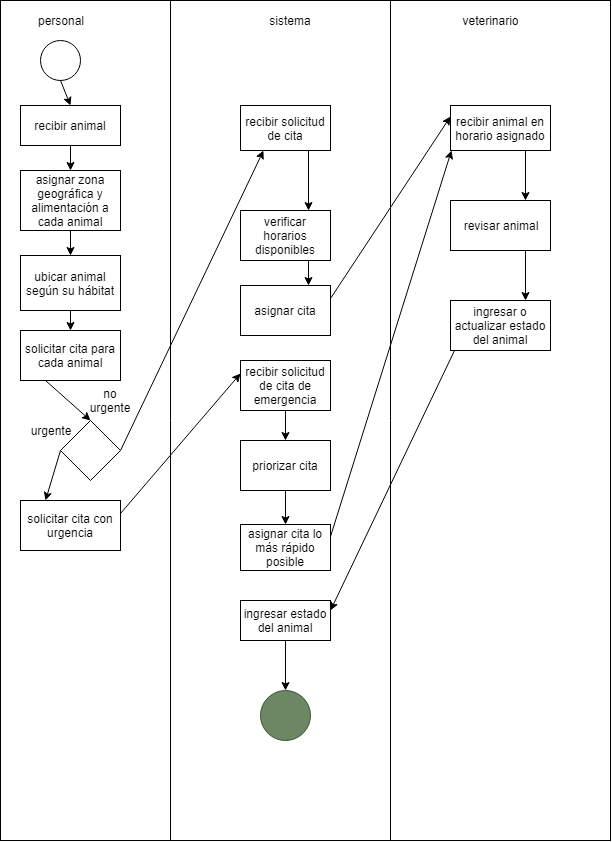

The diagram above was exported from draw.io. Its source (the exported page's mxGraphModel, read from the mxfile embedded in the PNG):
<mxGraphModel dx="840" dy="484" grid="1" gridSize="10" guides="1" tooltips="1" connect="1" arrows="1" fold="1" page="1" pageScale="1" pageWidth="827" pageHeight="1169" math="0" shadow="0">
  <root>
    <mxCell id="0" />
    <mxCell id="1" parent="0" />
    <mxCell id="j0BjljCoXAoaB3gI7Zgb-1" value="" style="rounded=0;whiteSpace=wrap;html=1;" vertex="1" parent="1">
      <mxGeometry width="610" height="840" as="geometry" />
    </mxCell>
    <mxCell id="j0BjljCoXAoaB3gI7Zgb-3" value="personal&lt;br&gt;" style="text;html=1;strokeColor=none;fillColor=none;align=center;verticalAlign=middle;whiteSpace=wrap;rounded=0;" vertex="1" parent="1">
      <mxGeometry x="20" y="10" width="80" height="20" as="geometry" />
    </mxCell>
    <mxCell id="j0BjljCoXAoaB3gI7Zgb-5" value="" style="ellipse;whiteSpace=wrap;html=1;" vertex="1" parent="1">
      <mxGeometry x="40" y="40" width="40" height="40" as="geometry" />
    </mxCell>
    <mxCell id="j0BjljCoXAoaB3gI7Zgb-6" value="recibir animal" style="rounded=0;whiteSpace=wrap;html=1;" vertex="1" parent="1">
      <mxGeometry x="20" y="105" width="100" height="40" as="geometry" />
    </mxCell>
    <mxCell id="j0BjljCoXAoaB3gI7Zgb-8" value="" style="endArrow=classic;html=1;exitX=0.5;exitY=1;exitDx=0;exitDy=0;entryX=0.5;entryY=0;entryDx=0;entryDy=0;" edge="1" parent="1" source="j0BjljCoXAoaB3gI7Zgb-5" target="j0BjljCoXAoaB3gI7Zgb-6">
      <mxGeometry width="50" height="50" relative="1" as="geometry">
        <mxPoint x="200" y="160" as="sourcePoint" />
        <mxPoint x="250" y="110" as="targetPoint" />
      </mxGeometry>
    </mxCell>
    <mxCell id="j0BjljCoXAoaB3gI7Zgb-9" value="asignar zona geográfica y alimentación a cada animal" style="rounded=0;whiteSpace=wrap;html=1;" vertex="1" parent="1">
      <mxGeometry x="20" y="170" width="100" height="60" as="geometry" />
    </mxCell>
    <mxCell id="j0BjljCoXAoaB3gI7Zgb-10" value="" style="endArrow=classic;html=1;exitX=0.5;exitY=1;exitDx=0;exitDy=0;entryX=0.5;entryY=0;entryDx=0;entryDy=0;" edge="1" parent="1" source="j0BjljCoXAoaB3gI7Zgb-6" target="j0BjljCoXAoaB3gI7Zgb-9">
      <mxGeometry width="50" height="50" relative="1" as="geometry">
        <mxPoint x="200" y="170" as="sourcePoint" />
        <mxPoint x="250" y="120" as="targetPoint" />
      </mxGeometry>
    </mxCell>
    <mxCell id="j0BjljCoXAoaB3gI7Zgb-11" value="ubicar animal según su hábitat" style="rounded=0;whiteSpace=wrap;html=1;" vertex="1" parent="1">
      <mxGeometry x="20" y="255" width="100" height="55" as="geometry" />
    </mxCell>
    <mxCell id="j0BjljCoXAoaB3gI7Zgb-12" value="" style="endArrow=classic;html=1;exitX=0.5;exitY=1;exitDx=0;exitDy=0;entryX=0.5;entryY=0;entryDx=0;entryDy=0;" edge="1" parent="1" source="j0BjljCoXAoaB3gI7Zgb-9" target="j0BjljCoXAoaB3gI7Zgb-11">
      <mxGeometry width="50" height="50" relative="1" as="geometry">
        <mxPoint x="310" y="320" as="sourcePoint" />
        <mxPoint x="360" y="270" as="targetPoint" />
      </mxGeometry>
    </mxCell>
    <mxCell id="j0BjljCoXAoaB3gI7Zgb-13" value="solicitar cita para cada animal" style="rounded=0;whiteSpace=wrap;html=1;" vertex="1" parent="1">
      <mxGeometry x="20" y="330" width="100" height="50" as="geometry" />
    </mxCell>
    <mxCell id="j0BjljCoXAoaB3gI7Zgb-14" value="" style="endArrow=classic;html=1;exitX=0.5;exitY=1;exitDx=0;exitDy=0;entryX=0.5;entryY=0;entryDx=0;entryDy=0;" edge="1" parent="1" source="j0BjljCoXAoaB3gI7Zgb-11" target="j0BjljCoXAoaB3gI7Zgb-13">
      <mxGeometry width="50" height="50" relative="1" as="geometry">
        <mxPoint x="190" y="380" as="sourcePoint" />
        <mxPoint x="240" y="330" as="targetPoint" />
      </mxGeometry>
    </mxCell>
    <mxCell id="j0BjljCoXAoaB3gI7Zgb-15" value="" style="rhombus;whiteSpace=wrap;html=1;" vertex="1" parent="1">
      <mxGeometry x="60" y="420" width="60" height="60" as="geometry" />
    </mxCell>
    <mxCell id="j0BjljCoXAoaB3gI7Zgb-16" value="urgente" style="text;html=1;strokeColor=none;fillColor=none;align=center;verticalAlign=middle;whiteSpace=wrap;rounded=0;" vertex="1" parent="1">
      <mxGeometry x="30" y="420" width="40" height="20" as="geometry" />
    </mxCell>
    <mxCell id="j0BjljCoXAoaB3gI7Zgb-17" value="no urgente" style="text;html=1;strokeColor=none;fillColor=none;align=center;verticalAlign=middle;whiteSpace=wrap;rounded=0;" vertex="1" parent="1">
      <mxGeometry x="90" y="390" width="40" height="20" as="geometry" />
    </mxCell>
    <mxCell id="j0BjljCoXAoaB3gI7Zgb-18" value="sistema" style="text;html=1;strokeColor=none;fillColor=none;align=center;verticalAlign=middle;whiteSpace=wrap;rounded=0;" vertex="1" parent="1">
      <mxGeometry x="270" y="10" width="40" height="20" as="geometry" />
    </mxCell>
    <mxCell id="j0BjljCoXAoaB3gI7Zgb-19" value="recibir solicitud de cita" style="rounded=0;whiteSpace=wrap;html=1;" vertex="1" parent="1">
      <mxGeometry x="240" y="105" width="90" height="45" as="geometry" />
    </mxCell>
    <mxCell id="j0BjljCoXAoaB3gI7Zgb-20" value="" style="endArrow=classic;html=1;exitX=1;exitY=0.5;exitDx=0;exitDy=0;entryX=0.25;entryY=1;entryDx=0;entryDy=0;" edge="1" parent="1" source="j0BjljCoXAoaB3gI7Zgb-15" target="j0BjljCoXAoaB3gI7Zgb-19">
      <mxGeometry width="50" height="50" relative="1" as="geometry">
        <mxPoint x="250" y="390" as="sourcePoint" />
        <mxPoint x="300" y="340" as="targetPoint" />
      </mxGeometry>
    </mxCell>
    <mxCell id="j0BjljCoXAoaB3gI7Zgb-21" value="verificar horarios disponibles" style="rounded=0;whiteSpace=wrap;html=1;" vertex="1" parent="1">
      <mxGeometry x="240" y="210" width="90" height="50" as="geometry" />
    </mxCell>
    <mxCell id="j0BjljCoXAoaB3gI7Zgb-22" value="" style="endArrow=classic;html=1;exitX=0.75;exitY=1;exitDx=0;exitDy=0;entryX=0.75;entryY=0;entryDx=0;entryDy=0;" edge="1" parent="1" source="j0BjljCoXAoaB3gI7Zgb-19" target="j0BjljCoXAoaB3gI7Zgb-21">
      <mxGeometry width="50" height="50" relative="1" as="geometry">
        <mxPoint x="410" y="200" as="sourcePoint" />
        <mxPoint x="460" y="150" as="targetPoint" />
      </mxGeometry>
    </mxCell>
    <mxCell id="j0BjljCoXAoaB3gI7Zgb-23" value="" style="endArrow=classic;html=1;exitX=0.75;exitY=1;exitDx=0;exitDy=0;entryX=0.75;entryY=0;entryDx=0;entryDy=0;" edge="1" parent="1" source="j0BjljCoXAoaB3gI7Zgb-21" target="j0BjljCoXAoaB3gI7Zgb-24">
      <mxGeometry width="50" height="50" relative="1" as="geometry">
        <mxPoint x="320" y="340" as="sourcePoint" />
        <mxPoint x="370" y="290" as="targetPoint" />
      </mxGeometry>
    </mxCell>
    <mxCell id="j0BjljCoXAoaB3gI7Zgb-24" value="asignar cita" style="rounded=0;whiteSpace=wrap;html=1;" vertex="1" parent="1">
      <mxGeometry x="240" y="285" width="90" height="50" as="geometry" />
    </mxCell>
    <mxCell id="j0BjljCoXAoaB3gI7Zgb-25" value="" style="endArrow=classic;html=1;exitX=0.25;exitY=1;exitDx=0;exitDy=0;entryX=0.5;entryY=0;entryDx=0;entryDy=0;" edge="1" parent="1" source="j0BjljCoXAoaB3gI7Zgb-13" target="j0BjljCoXAoaB3gI7Zgb-15">
      <mxGeometry width="50" height="50" relative="1" as="geometry">
        <mxPoint x="100" y="540" as="sourcePoint" />
        <mxPoint x="150" y="490" as="targetPoint" />
      </mxGeometry>
    </mxCell>
    <mxCell id="j0BjljCoXAoaB3gI7Zgb-26" value="solicitar cita con urgencia" style="rounded=0;whiteSpace=wrap;html=1;" vertex="1" parent="1">
      <mxGeometry x="20" y="500" width="100" height="50" as="geometry" />
    </mxCell>
    <mxCell id="j0BjljCoXAoaB3gI7Zgb-28" value="recibir solicitud de cita de emergencia" style="rounded=0;whiteSpace=wrap;html=1;" vertex="1" parent="1">
      <mxGeometry x="240" y="360" width="90" height="50" as="geometry" />
    </mxCell>
    <mxCell id="j0BjljCoXAoaB3gI7Zgb-29" value="" style="endArrow=classic;html=1;exitX=1;exitY=0.25;exitDx=0;exitDy=0;entryX=0;entryY=0.25;entryDx=0;entryDy=0;" edge="1" parent="1" source="j0BjljCoXAoaB3gI7Zgb-26" target="j0BjljCoXAoaB3gI7Zgb-28">
      <mxGeometry width="50" height="50" relative="1" as="geometry">
        <mxPoint x="180" y="540" as="sourcePoint" />
        <mxPoint x="230" y="490" as="targetPoint" />
      </mxGeometry>
    </mxCell>
    <mxCell id="j0BjljCoXAoaB3gI7Zgb-30" value="" style="endArrow=classic;html=1;exitX=0;exitY=0.5;exitDx=0;exitDy=0;entryX=0.25;entryY=0;entryDx=0;entryDy=0;" edge="1" parent="1" source="j0BjljCoXAoaB3gI7Zgb-15" target="j0BjljCoXAoaB3gI7Zgb-26">
      <mxGeometry width="50" height="50" relative="1" as="geometry">
        <mxPoint x="180" y="540" as="sourcePoint" />
        <mxPoint x="230" y="490" as="targetPoint" />
      </mxGeometry>
    </mxCell>
    <mxCell id="j0BjljCoXAoaB3gI7Zgb-31" value="priorizar cita" style="rounded=0;whiteSpace=wrap;html=1;" vertex="1" parent="1">
      <mxGeometry x="240" y="440" width="90" height="50" as="geometry" />
    </mxCell>
    <mxCell id="j0BjljCoXAoaB3gI7Zgb-32" value="asignar cita lo más rápido posible" style="rounded=0;whiteSpace=wrap;html=1;" vertex="1" parent="1">
      <mxGeometry x="240" y="524" width="90" height="46" as="geometry" />
    </mxCell>
    <mxCell id="j0BjljCoXAoaB3gI7Zgb-33" value="" style="endArrow=classic;html=1;exitX=0.5;exitY=1;exitDx=0;exitDy=0;entryX=0.5;entryY=0;entryDx=0;entryDy=0;" edge="1" parent="1" source="j0BjljCoXAoaB3gI7Zgb-28" target="j0BjljCoXAoaB3gI7Zgb-31">
      <mxGeometry width="50" height="50" relative="1" as="geometry">
        <mxPoint x="390" y="440" as="sourcePoint" />
        <mxPoint x="440" y="390" as="targetPoint" />
      </mxGeometry>
    </mxCell>
    <mxCell id="j0BjljCoXAoaB3gI7Zgb-34" value="" style="endArrow=classic;html=1;exitX=0.5;exitY=1;exitDx=0;exitDy=0;entryX=0.5;entryY=0;entryDx=0;entryDy=0;" edge="1" parent="1" source="j0BjljCoXAoaB3gI7Zgb-31" target="j0BjljCoXAoaB3gI7Zgb-32">
      <mxGeometry width="50" height="50" relative="1" as="geometry">
        <mxPoint x="380" y="530" as="sourcePoint" />
        <mxPoint x="430" y="480" as="targetPoint" />
      </mxGeometry>
    </mxCell>
    <mxCell id="j0BjljCoXAoaB3gI7Zgb-35" value="veterinario" style="text;html=1;strokeColor=none;fillColor=none;align=center;verticalAlign=middle;whiteSpace=wrap;rounded=0;" vertex="1" parent="1">
      <mxGeometry x="470" y="10" width="40" height="20" as="geometry" />
    </mxCell>
    <mxCell id="j0BjljCoXAoaB3gI7Zgb-36" value="recibir animal en horario asignado" style="rounded=0;whiteSpace=wrap;html=1;" vertex="1" parent="1">
      <mxGeometry x="450" y="105" width="100" height="45" as="geometry" />
    </mxCell>
    <mxCell id="j0BjljCoXAoaB3gI7Zgb-37" value="" style="endArrow=classic;html=1;exitX=1;exitY=0.25;exitDx=0;exitDy=0;entryX=0;entryY=0.25;entryDx=0;entryDy=0;" edge="1" parent="1" source="j0BjljCoXAoaB3gI7Zgb-24" target="j0BjljCoXAoaB3gI7Zgb-36">
      <mxGeometry width="50" height="50" relative="1" as="geometry">
        <mxPoint x="390" y="250" as="sourcePoint" />
        <mxPoint x="440" y="200" as="targetPoint" />
      </mxGeometry>
    </mxCell>
    <mxCell id="j0BjljCoXAoaB3gI7Zgb-38" value="" style="endArrow=classic;html=1;exitX=1;exitY=0.25;exitDx=0;exitDy=0;" edge="1" parent="1" source="j0BjljCoXAoaB3gI7Zgb-32">
      <mxGeometry width="50" height="50" relative="1" as="geometry">
        <mxPoint x="440" y="460" as="sourcePoint" />
        <mxPoint x="451" y="150" as="targetPoint" />
      </mxGeometry>
    </mxCell>
    <mxCell id="j0BjljCoXAoaB3gI7Zgb-39" value="" style="endArrow=classic;html=1;exitX=0.75;exitY=1;exitDx=0;exitDy=0;entryX=0.75;entryY=0;entryDx=0;entryDy=0;" edge="1" parent="1" source="j0BjljCoXAoaB3gI7Zgb-36" target="j0BjljCoXAoaB3gI7Zgb-40">
      <mxGeometry width="50" height="50" relative="1" as="geometry">
        <mxPoint x="590" y="210" as="sourcePoint" />
        <mxPoint x="640" y="160" as="targetPoint" />
      </mxGeometry>
    </mxCell>
    <mxCell id="j0BjljCoXAoaB3gI7Zgb-40" value="revisar animal" style="rounded=0;whiteSpace=wrap;html=1;" vertex="1" parent="1">
      <mxGeometry x="450" y="200" width="100" height="50" as="geometry" />
    </mxCell>
    <mxCell id="j0BjljCoXAoaB3gI7Zgb-41" value="ingresar o actualizar estado del animal" style="rounded=0;whiteSpace=wrap;html=1;" vertex="1" parent="1">
      <mxGeometry x="450" y="300" width="100" height="50" as="geometry" />
    </mxCell>
    <mxCell id="j0BjljCoXAoaB3gI7Zgb-42" value="ingresar estado del animal" style="rounded=0;whiteSpace=wrap;html=1;" vertex="1" parent="1">
      <mxGeometry x="240" y="600" width="90" height="40" as="geometry" />
    </mxCell>
    <mxCell id="j0BjljCoXAoaB3gI7Zgb-43" value="" style="endArrow=classic;html=1;exitX=0.04;exitY=1;exitDx=0;exitDy=0;exitPerimeter=0;entryX=1;entryY=0.25;entryDx=0;entryDy=0;" edge="1" parent="1" source="j0BjljCoXAoaB3gI7Zgb-41" target="j0BjljCoXAoaB3gI7Zgb-42">
      <mxGeometry width="50" height="50" relative="1" as="geometry">
        <mxPoint x="450" y="450" as="sourcePoint" />
        <mxPoint x="500" y="400" as="targetPoint" />
      </mxGeometry>
    </mxCell>
    <mxCell id="j0BjljCoXAoaB3gI7Zgb-44" value="" style="endArrow=classic;html=1;exitX=0.75;exitY=1;exitDx=0;exitDy=0;entryX=0.75;entryY=0;entryDx=0;entryDy=0;" edge="1" parent="1" source="j0BjljCoXAoaB3gI7Zgb-40" target="j0BjljCoXAoaB3gI7Zgb-41">
      <mxGeometry width="50" height="50" relative="1" as="geometry">
        <mxPoint x="590" y="270" as="sourcePoint" />
        <mxPoint x="640" y="220" as="targetPoint" />
      </mxGeometry>
    </mxCell>
    <mxCell id="j0BjljCoXAoaB3gI7Zgb-45" value="" style="ellipse;whiteSpace=wrap;html=1;fillColor=#6d8764;strokeColor=#3A5431;fontColor=#ffffff;" vertex="1" parent="1">
      <mxGeometry x="260" y="690" width="50" height="50" as="geometry" />
    </mxCell>
    <mxCell id="j0BjljCoXAoaB3gI7Zgb-46" value="" style="endArrow=classic;html=1;exitX=0.5;exitY=1;exitDx=0;exitDy=0;entryX=0.5;entryY=0;entryDx=0;entryDy=0;" edge="1" parent="1" source="j0BjljCoXAoaB3gI7Zgb-42" target="j0BjljCoXAoaB3gI7Zgb-45">
      <mxGeometry width="50" height="50" relative="1" as="geometry">
        <mxPoint x="420" y="670" as="sourcePoint" />
        <mxPoint x="470" y="620" as="targetPoint" />
      </mxGeometry>
    </mxCell>
    <mxCell id="j0BjljCoXAoaB3gI7Zgb-48" value="" style="endArrow=none;html=1;" edge="1" parent="1">
      <mxGeometry width="50" height="50" relative="1" as="geometry">
        <mxPoint x="170" y="840" as="sourcePoint" />
        <mxPoint x="170" as="targetPoint" />
      </mxGeometry>
    </mxCell>
    <mxCell id="j0BjljCoXAoaB3gI7Zgb-49" value="" style="endArrow=none;html=1;" edge="1" parent="1">
      <mxGeometry width="50" height="50" relative="1" as="geometry">
        <mxPoint x="390" y="840" as="sourcePoint" />
        <mxPoint x="390" as="targetPoint" />
      </mxGeometry>
    </mxCell>
    <mxCell id="j0BjljCoXAoaB3gI7Zgb-50" value="" style="endArrow=none;html=1;" edge="1" parent="1">
      <mxGeometry width="50" height="50" relative="1" as="geometry">
        <mxPoint x="610" y="840" as="sourcePoint" />
        <mxPoint x="610" as="targetPoint" />
      </mxGeometry>
    </mxCell>
  </root>
</mxGraphModel>